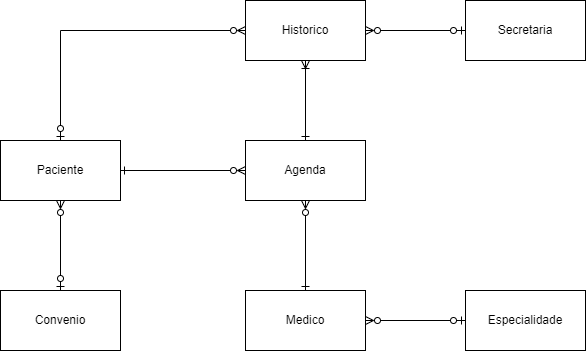

The diagram above was exported from draw.io. Its source (the exported page's mxGraphModel, read from the mxfile embedded in the PNG):
<mxGraphModel dx="868" dy="482" grid="1" gridSize="10" guides="1" tooltips="1" connect="1" arrows="1" fold="1" page="1" pageScale="1" pageWidth="850" pageHeight="1100" math="0" shadow="0">
  <root>
    <mxCell id="0" />
    <mxCell id="1" parent="0" />
    <mxCell id="PBeUjpvtyFEWDMkJFlB2-1" value="Convenio" style="rounded=0;whiteSpace=wrap;html=1;" parent="1" vertex="1">
      <mxGeometry x="305" y="490" width="120" height="60" as="geometry" />
    </mxCell>
    <mxCell id="PBeUjpvtyFEWDMkJFlB2-2" value="Especialidade" style="rounded=0;whiteSpace=wrap;html=1;" parent="1" vertex="1">
      <mxGeometry x="770" y="490" width="120" height="60" as="geometry" />
    </mxCell>
    <mxCell id="PBeUjpvtyFEWDMkJFlB2-11" style="edgeStyle=orthogonalEdgeStyle;rounded=0;orthogonalLoop=1;jettySize=auto;html=1;startArrow=ERzeroToMany;startFill=0;endArrow=ERzeroToOne;endFill=0;" parent="1" source="PBeUjpvtyFEWDMkJFlB2-3" target="PBeUjpvtyFEWDMkJFlB2-1" edge="1">
      <mxGeometry relative="1" as="geometry" />
    </mxCell>
    <mxCell id="PBeUjpvtyFEWDMkJFlB2-3" value="Paciente" style="rounded=0;whiteSpace=wrap;html=1;" parent="1" vertex="1">
      <mxGeometry x="305" y="340" width="120" height="60" as="geometry" />
    </mxCell>
    <mxCell id="PBeUjpvtyFEWDMkJFlB2-14" style="edgeStyle=orthogonalEdgeStyle;rounded=0;orthogonalLoop=1;jettySize=auto;html=1;startArrow=ERzeroToMany;startFill=0;endArrow=ERzeroToOne;endFill=0;" parent="1" source="PBeUjpvtyFEWDMkJFlB2-4" target="PBeUjpvtyFEWDMkJFlB2-2" edge="1">
      <mxGeometry relative="1" as="geometry" />
    </mxCell>
    <mxCell id="PBeUjpvtyFEWDMkJFlB2-4" value="Medico" style="rounded=0;whiteSpace=wrap;html=1;" parent="1" vertex="1">
      <mxGeometry x="550" y="490" width="120" height="60" as="geometry" />
    </mxCell>
    <mxCell id="PBeUjpvtyFEWDMkJFlB2-9" style="edgeStyle=orthogonalEdgeStyle;rounded=0;orthogonalLoop=1;jettySize=auto;html=1;startArrow=ERone;startFill=0;endArrow=ERoneToMany;endFill=0;" parent="1" source="PBeUjpvtyFEWDMkJFlB2-5" target="PBeUjpvtyFEWDMkJFlB2-6" edge="1">
      <mxGeometry relative="1" as="geometry" />
    </mxCell>
    <mxCell id="PBeUjpvtyFEWDMkJFlB2-12" style="edgeStyle=orthogonalEdgeStyle;rounded=0;orthogonalLoop=1;jettySize=auto;html=1;startArrow=ERzeroToMany;startFill=0;endArrow=ERone;endFill=0;" parent="1" source="PBeUjpvtyFEWDMkJFlB2-5" target="PBeUjpvtyFEWDMkJFlB2-3" edge="1">
      <mxGeometry relative="1" as="geometry" />
    </mxCell>
    <mxCell id="PBeUjpvtyFEWDMkJFlB2-13" style="edgeStyle=orthogonalEdgeStyle;rounded=0;orthogonalLoop=1;jettySize=auto;html=1;startArrow=ERzeroToMany;startFill=0;endArrow=ERone;endFill=0;" parent="1" source="PBeUjpvtyFEWDMkJFlB2-5" target="PBeUjpvtyFEWDMkJFlB2-4" edge="1">
      <mxGeometry relative="1" as="geometry" />
    </mxCell>
    <mxCell id="PBeUjpvtyFEWDMkJFlB2-5" value="Agenda" style="rounded=0;whiteSpace=wrap;html=1;" parent="1" vertex="1">
      <mxGeometry x="550" y="340" width="120" height="60" as="geometry" />
    </mxCell>
    <mxCell id="PBeUjpvtyFEWDMkJFlB2-10" style="edgeStyle=orthogonalEdgeStyle;rounded=0;orthogonalLoop=1;jettySize=auto;html=1;startArrow=ERzeroToMany;startFill=0;endArrow=ERzeroToOne;endFill=0;" parent="1" source="PBeUjpvtyFEWDMkJFlB2-6" target="PBeUjpvtyFEWDMkJFlB2-3" edge="1">
      <mxGeometry relative="1" as="geometry" />
    </mxCell>
    <mxCell id="PBeUjpvtyFEWDMkJFlB2-6" value="Historico" style="rounded=0;whiteSpace=wrap;html=1;" parent="1" vertex="1">
      <mxGeometry x="550" y="200" width="120" height="60" as="geometry" />
    </mxCell>
    <mxCell id="PBeUjpvtyFEWDMkJFlB2-8" style="edgeStyle=orthogonalEdgeStyle;rounded=0;orthogonalLoop=1;jettySize=auto;html=1;startArrow=ERzeroToOne;startFill=0;endArrow=ERzeroToMany;endFill=0;" parent="1" source="PBeUjpvtyFEWDMkJFlB2-7" target="PBeUjpvtyFEWDMkJFlB2-6" edge="1">
      <mxGeometry relative="1" as="geometry" />
    </mxCell>
    <mxCell id="PBeUjpvtyFEWDMkJFlB2-7" value="Secretaria" style="rounded=0;whiteSpace=wrap;html=1;" parent="1" vertex="1">
      <mxGeometry x="770" y="200" width="120" height="60" as="geometry" />
    </mxCell>
  </root>
</mxGraphModel>